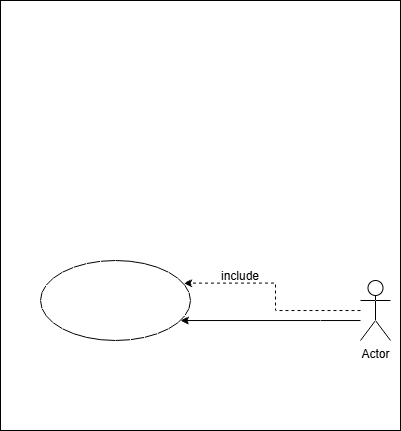

The diagram above was exported from draw.io. Its source (the exported page's mxGraphModel, read from the mxfile embedded in the PNG):
<mxGraphModel dx="673" dy="363" grid="1" gridSize="10" guides="1" tooltips="1" connect="1" arrows="1" fold="1" page="1" pageScale="1" pageWidth="827" pageHeight="1169" math="0" shadow="0">
  <root>
    <mxCell id="0" />
    <mxCell id="1" parent="0" />
    <mxCell id="mx8m-TZCZ8dw8ALs3feG-1" parent="1" style="rounded=0;whiteSpace=wrap;html=1;" value="" vertex="1">
      <mxGeometry height="430" width="400" x="210" y="140" as="geometry" />
    </mxCell>
    <mxCell id="mx8m-TZCZ8dw8ALs3feG-2" parent="1" style="ellipse;whiteSpace=wrap;html=1;" value="" vertex="1">
      <mxGeometry height="80" width="150" x="250" y="400" as="geometry" />
    </mxCell>
    <mxCell id="mx8m-TZCZ8dw8ALs3feG-4" edge="1" parent="1" source="mx8m-TZCZ8dw8ALs3feG-3" style="edgeStyle=orthogonalEdgeStyle;rounded=0;orthogonalLoop=1;jettySize=auto;html=1;" target="mx8m-TZCZ8dw8ALs3feG-2">
      <mxGeometry relative="1" as="geometry">
        <Array as="points">
          <mxPoint x="530" y="460" />
          <mxPoint x="530" y="460" />
        </Array>
      </mxGeometry>
    </mxCell>
    <mxCell id="mx8m-TZCZ8dw8ALs3feG-3" parent="1" style="shape=umlActor;verticalLabelPosition=bottom;verticalAlign=top;html=1;outlineConnect=0;" value="Actor" vertex="1">
      <mxGeometry height="60" width="30" x="570" y="420" as="geometry" />
    </mxCell>
    <mxCell id="mx8m-TZCZ8dw8ALs3feG-8" edge="1" parent="1" source="mx8m-TZCZ8dw8ALs3feG-3" style="edgeStyle=orthogonalEdgeStyle;rounded=0;orthogonalLoop=1;jettySize=auto;html=1;dashed=1;entryX=0.955;entryY=0.283;entryDx=0;entryDy=0;entryPerimeter=0;" target="mx8m-TZCZ8dw8ALs3feG-2" value="">
      <mxGeometry relative="1" as="geometry">
        <mxPoint x="570" y="450" as="sourcePoint" />
        <mxPoint x="400" y="440" as="targetPoint" />
      </mxGeometry>
    </mxCell>
    <mxCell id="mx8m-TZCZ8dw8ALs3feG-7" parent="1" style="text;html=1;whiteSpace=wrap;strokeColor=none;fillColor=none;align=center;verticalAlign=middle;rounded=0;" value="include&lt;div&gt;&lt;br&gt;&lt;/div&gt;" vertex="1">
      <mxGeometry height="5" width="60" x="420" y="420" as="geometry" />
    </mxCell>
  </root>
</mxGraphModel>